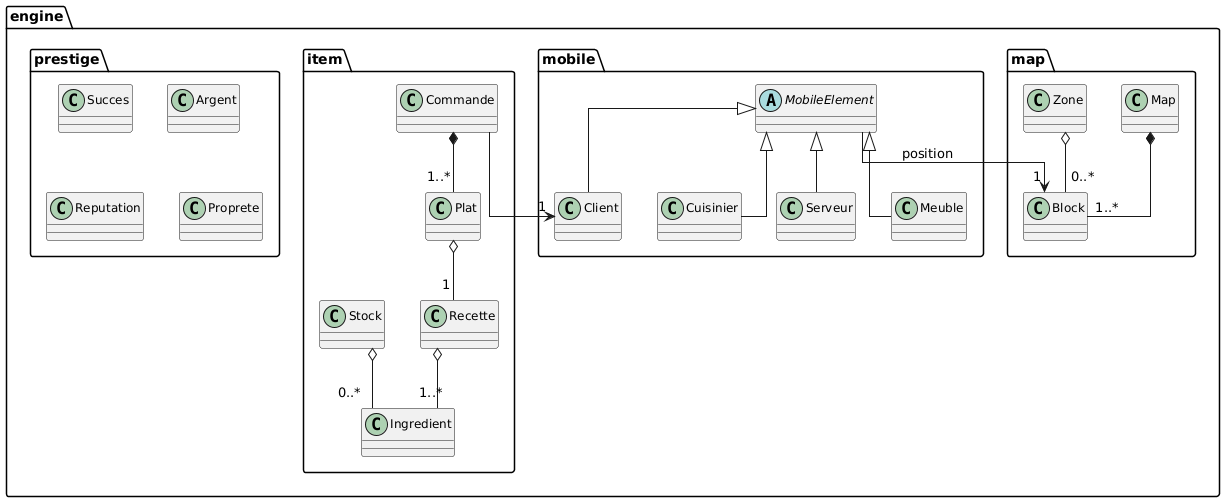

The diagram above was rendered by PlantUML. Its source (embedded in the PNG):
@startuml
skinparam classAttributeIconSize 0
skinparam classFontSize 12
skinparam packageFontSize 14
skinparam linetype ortho

package "engine.map" {
    class Block
    class Map
    class Zone
}

package "engine.mobile" {
    abstract class MobileElement
    class Client
    class Cuisinier
    class Serveur
    class Meuble
}

package "engine.item" {
    class Ingredient
    class Recette
    class Plat
    class Commande
    class Stock
}

package "engine.prestige" {
    class Succes
    class Argent
    class Reputation
    class Proprete
}

' Compositions
Map *-- "1..*" Block
Commande *-- "1..*" Plat

' Agrégations
Zone o-- "0..*" Block
Recette o-- "1..*" Ingredient
Stock o-- "0..*" Ingredient
Plat o-- "1" Recette

' Associations
MobileElement --> "1" Block : position
Commande --> "1" Client

' Héritages
MobileElement <|-- Client
MobileElement <|-- Cuisinier
MobileElement <|-- Serveur
MobileElement <|-- Meuble
@enduml